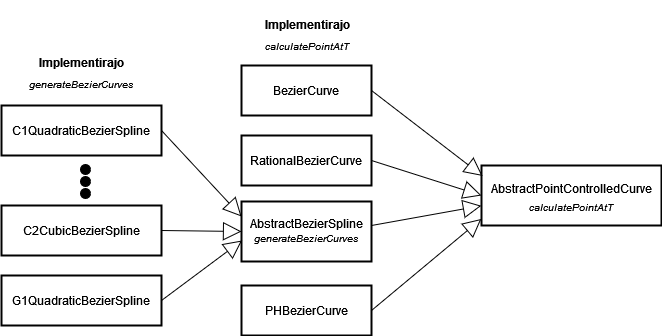

The diagram above was exported from draw.io. Its source (the exported page's mxGraphModel, read from the mxfile embedded in the PNG):
<mxGraphModel dx="1766" dy="1551" grid="1" gridSize="10" guides="1" tooltips="1" connect="1" arrows="1" fold="1" page="1" pageScale="1" pageWidth="827" pageHeight="583" math="0" shadow="0">
  <root>
    <mxCell id="0" />
    <mxCell id="1" parent="0" />
    <mxCell id="L792V39x15litVdkWeOh-18" value="BezierCurve" style="whiteSpace=wrap;strokeWidth=2;verticalAlign=middle;" parent="1" vertex="1">
      <mxGeometry x="-490" y="-500" width="130" height="50" as="geometry" />
    </mxCell>
    <mxCell id="L792V39x15litVdkWeOh-23" value="AbstractPointControlledCurve&#10;" style="strokeWidth=2;textShadow=0;fontStyle=0" parent="1" vertex="1">
      <mxGeometry x="-250" y="-400" width="180" height="60" as="geometry" />
    </mxCell>
    <mxCell id="wIcexeNxMYov8hJtN3G0-4" value="RationalBezierCurve" style="whiteSpace=wrap;strokeWidth=2;verticalAlign=middle;" vertex="1" parent="1">
      <mxGeometry x="-490" y="-430" width="130" height="50" as="geometry" />
    </mxCell>
    <mxCell id="wIcexeNxMYov8hJtN3G0-5" value="PHBezierCurve" style="whiteSpace=wrap;strokeWidth=2;verticalAlign=middle;" vertex="1" parent="1">
      <mxGeometry x="-490" y="-280" width="130" height="50" as="geometry" />
    </mxCell>
    <mxCell id="wIcexeNxMYov8hJtN3G0-6" value="AbstractBezierSpline&#10;" style="whiteSpace=wrap;strokeWidth=2;verticalAlign=middle;" vertex="1" parent="1">
      <mxGeometry x="-490" y="-364" width="130" height="60" as="geometry" />
    </mxCell>
    <mxCell id="wIcexeNxMYov8hJtN3G0-12" value="" style="endArrow=block;endSize=16;endFill=0;html=1;rounded=0;entryX=0.006;entryY=0.174;entryDx=0;entryDy=0;exitX=1;exitY=0.5;exitDx=0;exitDy=0;entryPerimeter=0;" edge="1" parent="1" source="L792V39x15litVdkWeOh-18" target="L792V39x15litVdkWeOh-23">
      <mxGeometry width="160" relative="1" as="geometry">
        <mxPoint x="-460" y="-420" as="sourcePoint" />
        <mxPoint x="-300" y="-420" as="targetPoint" />
      </mxGeometry>
    </mxCell>
    <mxCell id="wIcexeNxMYov8hJtN3G0-13" value="" style="endArrow=block;endSize=16;endFill=0;html=1;rounded=0;entryX=0;entryY=0.5;entryDx=0;entryDy=0;exitX=1;exitY=0.5;exitDx=0;exitDy=0;" edge="1" parent="1" source="wIcexeNxMYov8hJtN3G0-4" target="L792V39x15litVdkWeOh-23">
      <mxGeometry width="160" relative="1" as="geometry">
        <mxPoint x="-350" y="-380" as="sourcePoint" />
        <mxPoint x="-240" y="-283" as="targetPoint" />
      </mxGeometry>
    </mxCell>
    <mxCell id="wIcexeNxMYov8hJtN3G0-14" value="" style="endArrow=block;endSize=16;endFill=0;html=1;rounded=0;entryX=-0.001;entryY=0.671;entryDx=0;entryDy=0;exitX=1;exitY=0.5;exitDx=0;exitDy=0;entryPerimeter=0;" edge="1" parent="1" target="L792V39x15litVdkWeOh-23">
      <mxGeometry width="160" relative="1" as="geometry">
        <mxPoint x="-360" y="-340" as="sourcePoint" />
        <mxPoint x="-250" y="-243" as="targetPoint" />
      </mxGeometry>
    </mxCell>
    <mxCell id="wIcexeNxMYov8hJtN3G0-15" value="" style="endArrow=block;endSize=16;endFill=0;html=1;rounded=0;exitX=1;exitY=0.5;exitDx=0;exitDy=0;entryX=-0.001;entryY=0.891;entryDx=0;entryDy=0;entryPerimeter=0;" edge="1" parent="1" source="wIcexeNxMYov8hJtN3G0-5" target="L792V39x15litVdkWeOh-23">
      <mxGeometry width="160" relative="1" as="geometry">
        <mxPoint x="-330" y="-310" as="sourcePoint" />
        <mxPoint x="-260" y="-330" as="targetPoint" />
      </mxGeometry>
    </mxCell>
    <mxCell id="wIcexeNxMYov8hJtN3G0-16" value="C1QuadraticBezierSpline" style="whiteSpace=wrap;strokeWidth=2;verticalAlign=middle;" vertex="1" parent="1">
      <mxGeometry x="-730" y="-460" width="160" height="50" as="geometry" />
    </mxCell>
    <mxCell id="wIcexeNxMYov8hJtN3G0-17" value="C2CubicBezierSpline" style="whiteSpace=wrap;strokeWidth=2;verticalAlign=middle;" vertex="1" parent="1">
      <mxGeometry x="-730" y="-360" width="160" height="50" as="geometry" />
    </mxCell>
    <mxCell id="wIcexeNxMYov8hJtN3G0-18" value="G1QuadraticBezierSpline" style="whiteSpace=wrap;strokeWidth=2;verticalAlign=middle;" vertex="1" parent="1">
      <mxGeometry x="-730" y="-290" width="160" height="50" as="geometry" />
    </mxCell>
    <mxCell id="wIcexeNxMYov8hJtN3G0-19" value="" style="endArrow=block;endSize=16;endFill=0;html=1;rounded=0;entryX=0;entryY=0.25;entryDx=0;entryDy=0;exitX=1;exitY=0.5;exitDx=0;exitDy=0;" edge="1" parent="1" source="wIcexeNxMYov8hJtN3G0-16" target="wIcexeNxMYov8hJtN3G0-6">
      <mxGeometry width="160" relative="1" as="geometry">
        <mxPoint x="-580" y="-474" as="sourcePoint" />
        <mxPoint x="-469" y="-380" as="targetPoint" />
      </mxGeometry>
    </mxCell>
    <mxCell id="wIcexeNxMYov8hJtN3G0-20" value="" style="endArrow=block;endSize=16;endFill=0;html=1;rounded=0;entryX=0;entryY=0.5;entryDx=0;entryDy=0;exitX=1;exitY=0.5;exitDx=0;exitDy=0;" edge="1" parent="1" source="wIcexeNxMYov8hJtN3G0-17" target="wIcexeNxMYov8hJtN3G0-6">
      <mxGeometry width="160" relative="1" as="geometry">
        <mxPoint x="-580" y="-340" as="sourcePoint" />
        <mxPoint x="-500" y="-273" as="targetPoint" />
      </mxGeometry>
    </mxCell>
    <mxCell id="wIcexeNxMYov8hJtN3G0-21" value="" style="endArrow=block;endSize=16;endFill=0;html=1;rounded=0;entryX=0.004;entryY=0.65;entryDx=0;entryDy=0;exitX=1;exitY=0.5;exitDx=0;exitDy=0;entryPerimeter=0;" edge="1" parent="1" source="wIcexeNxMYov8hJtN3G0-18" target="wIcexeNxMYov8hJtN3G0-6">
      <mxGeometry width="160" relative="1" as="geometry">
        <mxPoint x="-560" y="-260" as="sourcePoint" />
        <mxPoint x="-480" y="-250" as="targetPoint" />
      </mxGeometry>
    </mxCell>
    <mxCell id="wIcexeNxMYov8hJtN3G0-22" value="" style="ellipse;whiteSpace=wrap;html=1;fillColor=#000000;" vertex="1" parent="1">
      <mxGeometry x="-651" y="-401" width="10" height="10" as="geometry" />
    </mxCell>
    <mxCell id="wIcexeNxMYov8hJtN3G0-27" value="" style="ellipse;whiteSpace=wrap;html=1;fillColor=#000000;" vertex="1" parent="1">
      <mxGeometry x="-651" y="-389" width="10" height="10" as="geometry" />
    </mxCell>
    <mxCell id="wIcexeNxMYov8hJtN3G0-28" value="" style="ellipse;whiteSpace=wrap;html=1;fillColor=#000000;" vertex="1" parent="1">
      <mxGeometry x="-651" y="-377" width="10" height="10" as="geometry" />
    </mxCell>
    <mxCell id="wIcexeNxMYov8hJtN3G0-29" value="&lt;font style=&quot;font-size: 10px;&quot;&gt;&lt;i&gt;calculatePointAtT&lt;/i&gt;&lt;/font&gt;" style="text;html=1;align=center;verticalAlign=middle;whiteSpace=wrap;rounded=0;" vertex="1" parent="1">
      <mxGeometry x="-190" y="-374" width="60" height="30" as="geometry" />
    </mxCell>
    <mxCell id="wIcexeNxMYov8hJtN3G0-31" value="&lt;font style=&quot;font-size: 10px;&quot;&gt;&lt;i&gt;generateBezierCurves&lt;/i&gt;&lt;/font&gt;" style="text;html=1;align=center;verticalAlign=middle;whiteSpace=wrap;rounded=0;" vertex="1" parent="1">
      <mxGeometry x="-455" y="-343" width="60" height="30" as="geometry" />
    </mxCell>
    <mxCell id="wIcexeNxMYov8hJtN3G0-32" value="&lt;font style=&quot;font-size: 10px;&quot;&gt;&lt;i&gt;calculatePointAtT&lt;/i&gt;&lt;/font&gt;" style="text;html=1;align=center;verticalAlign=middle;whiteSpace=wrap;rounded=0;" vertex="1" parent="1">
      <mxGeometry x="-454" y="-535" width="60" height="30" as="geometry" />
    </mxCell>
    <mxCell id="wIcexeNxMYov8hJtN3G0-34" value="&lt;font style=&quot;font-size: 12px;&quot;&gt;Implementirajo&lt;/font&gt;" style="text;strokeColor=none;fillColor=none;html=1;fontSize=24;fontStyle=1;verticalAlign=middle;align=center;" vertex="1" parent="1">
      <mxGeometry x="-479" y="-565" width="110" height="40" as="geometry" />
    </mxCell>
    <mxCell id="wIcexeNxMYov8hJtN3G0-35" value="&lt;font style=&quot;font-size: 10px;&quot;&gt;&lt;i&gt;generateBezierCurves&lt;/i&gt;&lt;/font&gt;" style="text;html=1;align=center;verticalAlign=middle;whiteSpace=wrap;rounded=0;" vertex="1" parent="1">
      <mxGeometry x="-680" y="-497" width="60" height="30" as="geometry" />
    </mxCell>
    <mxCell id="wIcexeNxMYov8hJtN3G0-36" value="&lt;font style=&quot;font-size: 12px;&quot;&gt;Implementirajo&lt;/font&gt;" style="text;strokeColor=none;fillColor=none;html=1;fontSize=24;fontStyle=1;verticalAlign=middle;align=center;" vertex="1" parent="1">
      <mxGeometry x="-705" y="-527" width="110" height="40" as="geometry" />
    </mxCell>
  </root>
</mxGraphModel>